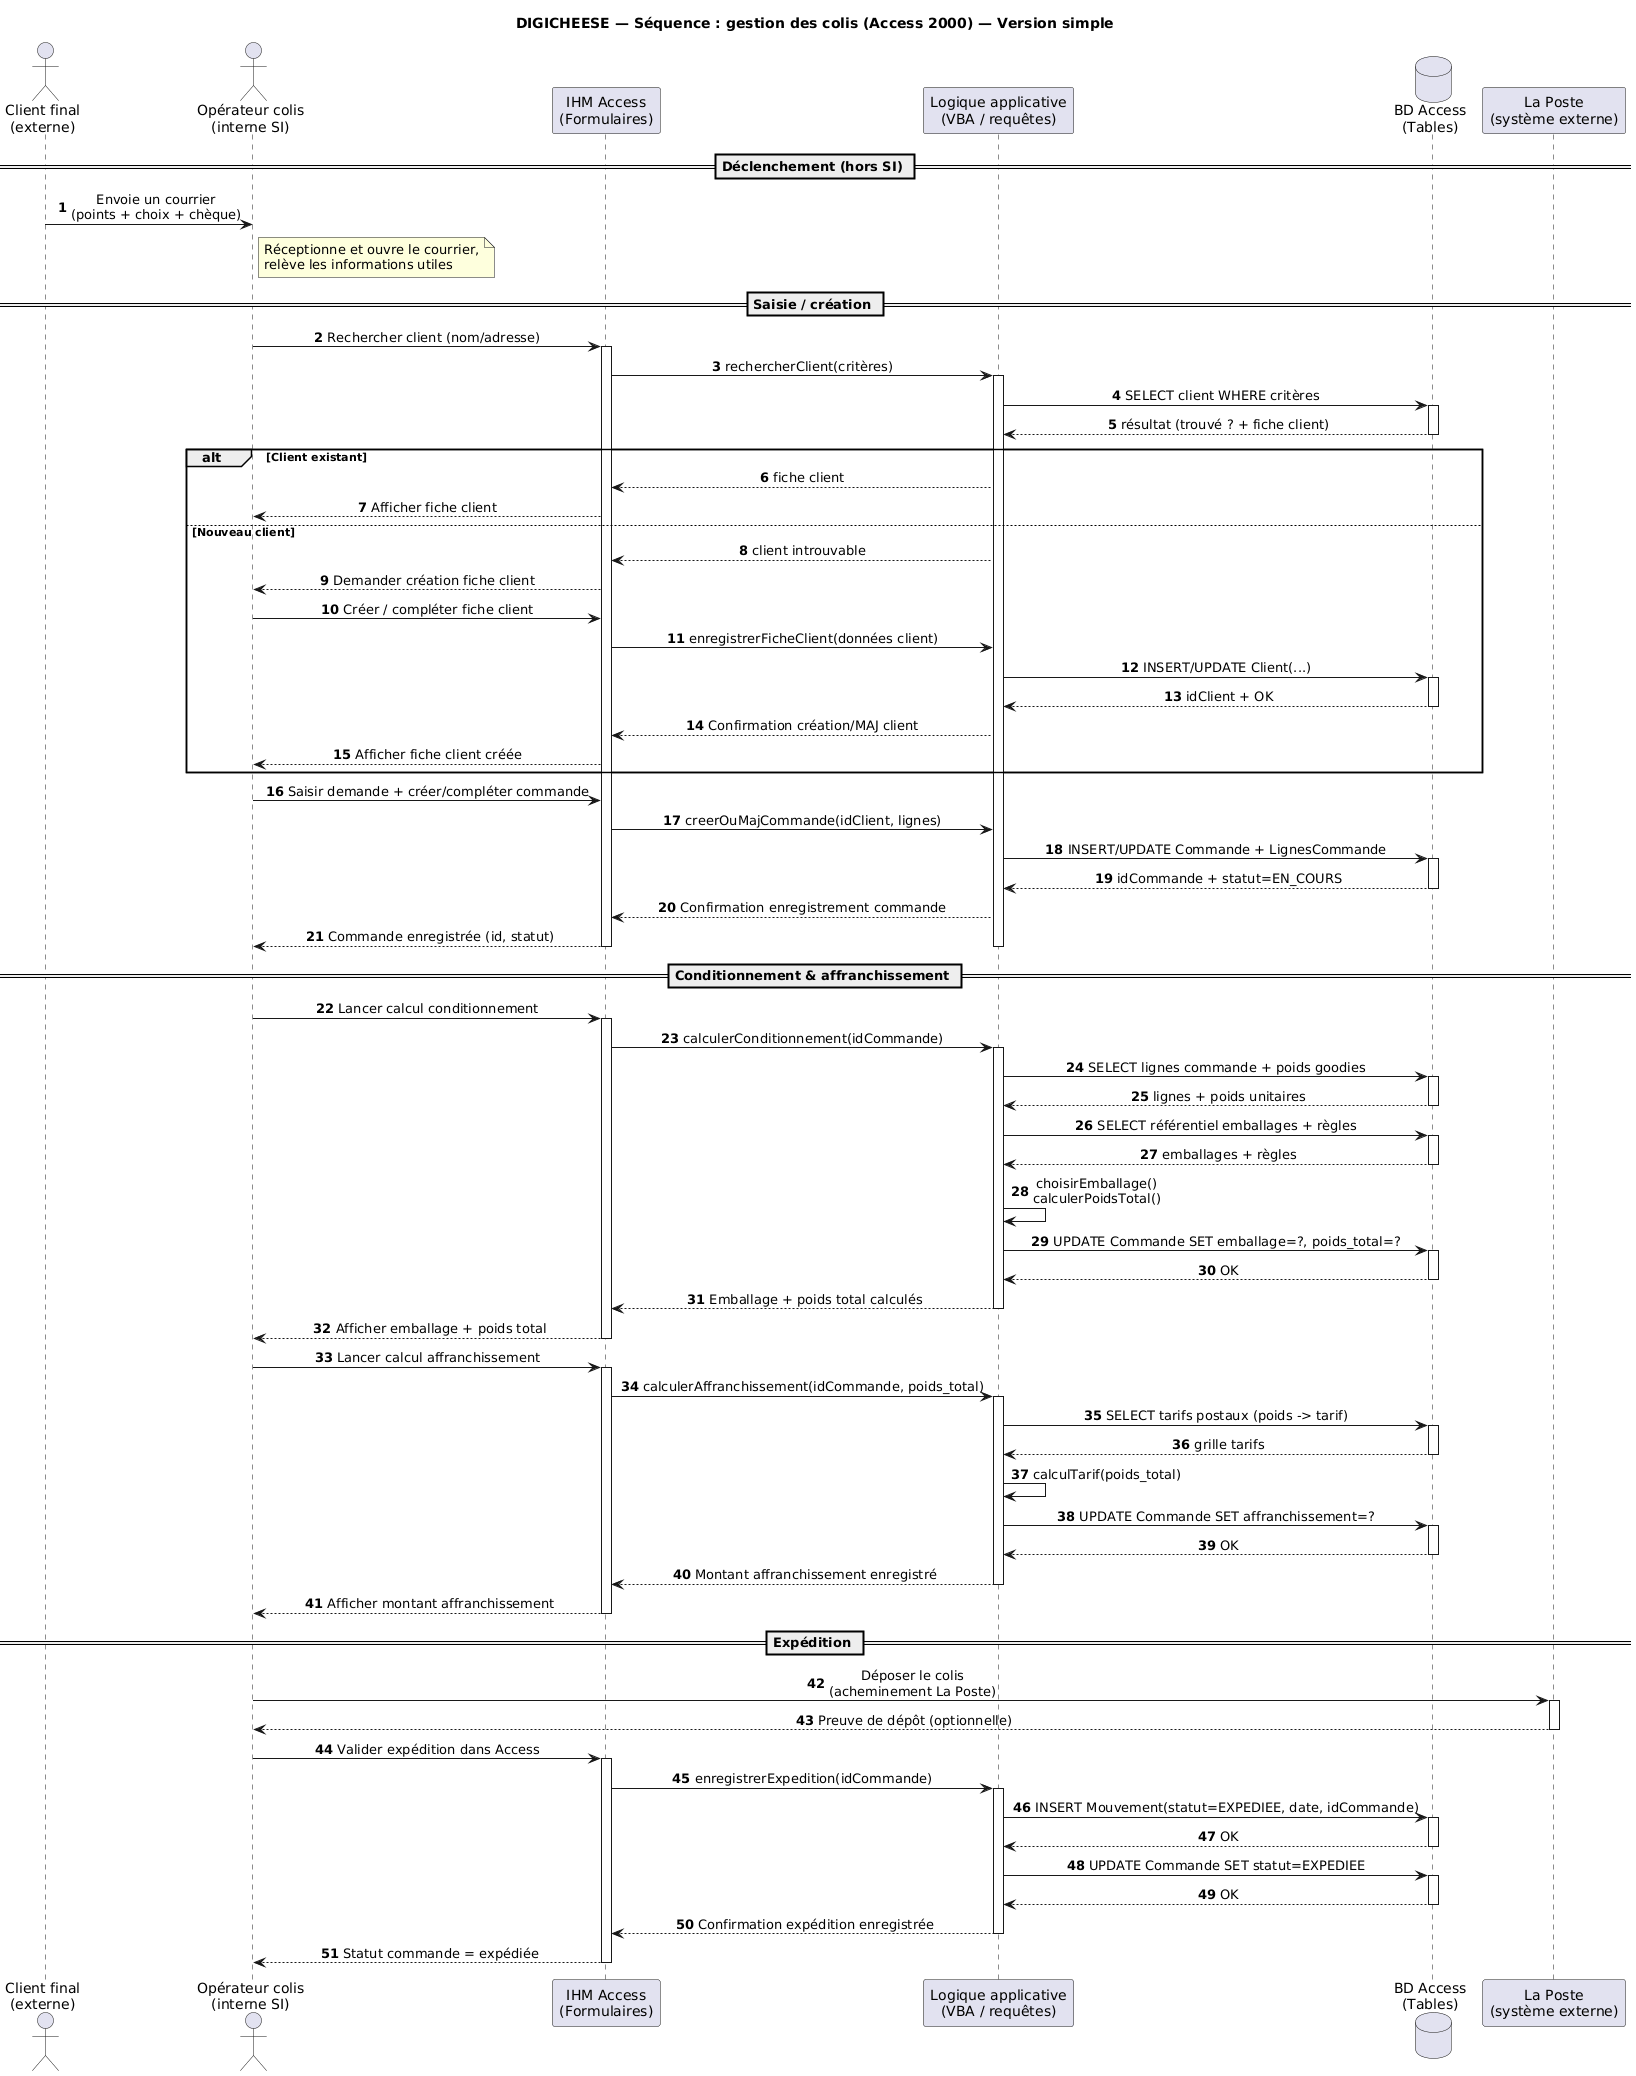

The diagram above was rendered by PlantUML. Its source (embedded in the PNG):
@startuml
title DIGICHEESE — Séquence : gestion des colis (Access 2000) — Version simple
autonumber
skinparam shadowing false
skinparam sequenceMessageAlign center

actor "Client final\n(externe)" as A_Client
actor "Opérateur colis\n(interne SI)" as A_OpColis

participant "IHM Access\n(Formulaires)" as UI
participant "Logique applicative\n(VBA / requêtes)" as APP
database "BD Access\n(Tables)" as DB

participant "La Poste\n(système externe)" as Poste

'===================================================================================
' Objectif : représenter le flux principal de gestion des colis (sans options avancées)
' - Pas de split multi-colis (emballage/tarifs supposés compatibles)
' - Pas de lettre suivie / n° de suivi
'===================================================================================

== Déclenchement (hors SI) ==
A_Client -> A_OpColis : Envoie un courrier\n(points + choix + chèque)
note right of A_OpColis
Réceptionne et ouvre le courrier,
relève les informations utiles
end note

'===================================================================================
== Saisie / création ==

'--- Recherche client (UI -> APP -> DB)
A_OpColis -> UI : Rechercher client (nom/adresse)
activate UI
UI -> APP : rechercherClient(critères)
activate APP
APP -> DB : SELECT client WHERE critères
activate DB
DB --> APP : résultat (trouvé ? + fiche client)
deactivate DB

alt Client existant
  APP --> UI : fiche client
  UI --> A_OpColis : Afficher fiche client
else Nouveau client
  APP --> UI : client introuvable
  UI --> A_OpColis : Demander création fiche client

  '--- Création / MAJ fiche client
  A_OpColis -> UI : Créer / compléter fiche client
  UI -> APP : enregistrerFicheClient(données client)
  APP -> DB : INSERT/UPDATE Client(...)
  activate DB
  DB --> APP : idClient + OK
  deactivate DB
  APP --> UI : Confirmation création/MAJ client
  UI --> A_OpColis : Afficher fiche client créée
end

'--- Création / complétion commande (commande "EN_COURS")
A_OpColis -> UI : Saisir demande + créer/compléter commande
UI -> APP : creerOuMajCommande(idClient, lignes)
APP -> DB : INSERT/UPDATE Commande + LignesCommande
activate DB
DB --> APP : idCommande + statut=EN_COURS
deactivate DB
APP --> UI : Confirmation enregistrement commande
UI --> A_OpColis : Commande enregistrée (id, statut)

deactivate APP
deactivate UI

'===================================================================================
== Conditionnement & affranchissement ==

'--- Conditionnement
A_OpColis -> UI : Lancer calcul conditionnement
activate UI
UI -> APP : calculerConditionnement(idCommande)
activate APP

APP -> DB : SELECT lignes commande + poids goodies
activate DB
DB --> APP : lignes + poids unitaires
deactivate DB

APP -> DB : SELECT référentiel emballages + règles
activate DB
DB --> APP : emballages + règles
deactivate DB

APP -> APP : choisirEmballage()\ncalculerPoidsTotal()

APP -> DB : UPDATE Commande SET emballage=?, poids_total=?
activate DB
DB --> APP : OK
deactivate DB

APP --> UI : Emballage + poids total calculés
deactivate APP
UI --> A_OpColis : Afficher emballage + poids total
deactivate UI

'--- Affranchissement (tarifs stockés en base)
A_OpColis -> UI : Lancer calcul affranchissement
activate UI
UI -> APP : calculerAffranchissement(idCommande, poids_total)
activate APP

APP -> DB : SELECT tarifs postaux (poids -> tarif)
activate DB
DB --> APP : grille tarifs
deactivate DB

APP -> APP : calculTarif(poids_total)

APP -> DB : UPDATE Commande SET affranchissement=?
activate DB
DB --> APP : OK
deactivate DB

APP --> UI : Montant affranchissement enregistré
deactivate APP
UI --> A_OpColis : Afficher montant affranchissement
deactivate UI

'===================================================================================
== Expédition ==

'--- Interaction réelle avec La Poste (hors SI)
A_OpColis -> Poste : Déposer le colis\n(acheminement La Poste)
activate Poste
Poste --> A_OpColis : Preuve de dépôt (optionnelle)
deactivate Poste

'--- Enregistrement dans le SI (traçabilité + statut)
A_OpColis -> UI : Valider expédition dans Access
activate UI
UI -> APP : enregistrerExpedition(idCommande)
activate APP

APP -> DB : INSERT Mouvement(statut=EXPEDIEE, date, idCommande)
activate DB
DB --> APP : OK
deactivate DB

APP -> DB : UPDATE Commande SET statut=EXPEDIEE
activate DB
DB --> APP : OK
deactivate DB

APP --> UI : Confirmation expédition enregistrée
deactivate APP
UI --> A_OpColis : Statut commande = expédiée
deactivate UI
@enduml